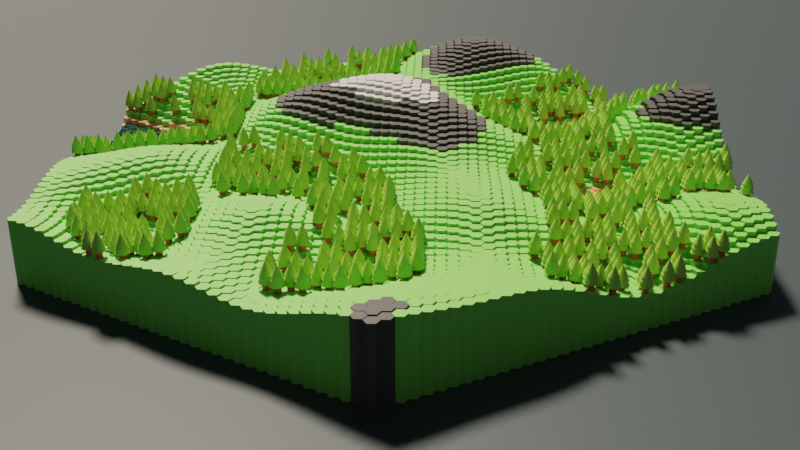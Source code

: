 # Source: HexagonWorldGenerator.blend  (saved by Blender 3.0.42; exported with 4.5.12 LTS)
import bpy
from mathutils import Matrix  # noqa: F401  (used for matrix-valued properties, if any)

bpy.ops.wm.read_factory_settings(use_empty=True)
scene = bpy.context.scene
scene.name = 'Scene'

# ---- collections
col_world = bpy.data.collections.new('WORLD'); scene.collection.children.link(col_world)
col_hexagons = bpy.data.collections.new('HEXAGONS'); scene.collection.children.link(col_hexagons)
col_camera___lighting = bpy.data.collections.new('CAMERA & LIGHTING'); scene.collection.children.link(col_camera___lighting)
col_objects = bpy.data.collections.new('OBJECTS'); scene.collection.children.link(col_objects)

# ---- materials (node trees are filled in below, after node groups)
mat_water = bpy.data.materials.new('Water')
mat_material = bpy.data.materials.new('Material')
mat_sand = bpy.data.materials.new('Sand')
mat_gras = bpy.data.materials.new('Gras')
mat_rock = bpy.data.materials.new('Rock')
mat_snow = bpy.data.materials.new('Snow')
mat_tree = bpy.data.materials.new('Tree')
mat_stam = bpy.data.materials.new('Stam')

# ---- node groups
ng_points = bpy.data.node_groups.new('Points', 'GeometryNodeTree')
_s = ng_points.interface.new_socket(name='Mesh', in_out='OUTPUT', socket_type='NodeSocketGeometry')
_s = ng_points.interface.new_socket(name='CountX', in_out='OUTPUT', socket_type='NodeSocketInt')
_s.default_value = 10
_s.min_value = 1
_s.max_value = 10000
_s = ng_points.interface.new_socket(name='CountX', in_out='INPUT', socket_type='NodeSocketInt')
_s.default_value = 10
_s.min_value = 1
_s.max_value = 10000
_s = ng_points.interface.new_socket(name='CountY', in_out='INPUT', socket_type='NodeSocketInt')
_s.default_value = 10
_s.min_value = 1
_s.max_value = 1000
ng_points.is_modifier = True
_N = ng_points.nodes; _L = ng_points.links
n0 = _N.new('NodeGroupOutput'); n0.name = 'Group Output'; n0.location = (190, 0)
n1 = _N.new('NodeGroupInput'); n1.name = 'Group Input'; n1.location = (-471, -23)
n2 = _N.new('ShaderNodeMath'); n2.name = 'Math'; n2.location = (-208, -75)
n2.operation = 'MULTIPLY'
n3 = _N.new('GeometryNodeMeshLine'); n3.name = 'Mesh Line'; n3.location = (5, -66)
_L.new(n3.outputs[0], n0.inputs[0])
_L.new(n1.outputs[0], n2.inputs[0])
_L.new(n2.outputs[0], n3.inputs[0])
_L.new(n1.outputs[1], n2.inputs[1])
_L.new(n1.outputs[0], n0.inputs[1])
n0.is_active_output = True
ng_hexworld = bpy.data.node_groups.new('HexWorld', 'GeometryNodeTree')
_s = ng_hexworld.interface.new_socket(name='Geometry', in_out='OUTPUT', socket_type='NodeSocketGeometry')
_s = ng_hexworld.interface.new_socket(name='Geometry', in_out='INPUT', socket_type='NodeSocketGeometry')
_s = ng_hexworld.interface.new_socket(name='HeightMin', in_out='INPUT', socket_type='NodeSocketFloat')
_s.min_value = -1e+04
_s.max_value = 1e+04
_s = ng_hexworld.interface.new_socket(name='HeightMax', in_out='INPUT', socket_type='NodeSocketFloat')
_s.default_value = 5.0
_s.min_value = -1e+04
_s.max_value = 1e+04
_s = ng_hexworld.interface.new_socket(name='Erosion', in_out='INPUT', socket_type='NodeSocketFloat')
_s.default_value = 0.3
_s.min_value = -1e+04
_s.max_value = 1e+04
_s = ng_hexworld.interface.new_socket(name='Sealevel', in_out='INPUT', socket_type='NodeSocketFloat')
_s.default_value = 0.1
_s.min_value = -1e+04
_s.max_value = 1e+04
ng_hexworld.is_modifier = True
# nodes of 'HexWorld' reference scene objects; filled in after objects exist

# ---- material node trees
mat_water.use_nodes = True; mat_water.node_tree.nodes.clear()
_N = mat_water.node_tree.nodes; _L = mat_water.node_tree.links
n0 = _N.new('ShaderNodeOutputMaterial'); n0.name = 'Material Output'; n0.location = (300, 300)
n1 = _N.new('ShaderNodeBsdfPrincipled'); n1.name = 'Principled BSDF'; n1.location = (-282, 400)
n1.distribution = 'GGX'
n1.subsurface_method = 'RANDOM_WALK_SKIN'
n1.inputs[0].default_value = (0.1688, 0.5469, 0.8, 1.0)
n1.inputs[3].default_value = 1.45
n1.inputs[27].default_value = (0.0, 0.0, 0.0, 1.0)
n1.inputs[28].default_value = 1.0
n2 = _N.new('ShaderNodeBsdfGlass'); n2.name = 'Glass BSDF'; n2.location = (54, 122)
n2.distribution = 'BECKMANN'
n2.inputs[0].default_value = (0.3421, 0.8005, 1.0, 1.0)
n2.inputs[1].default_value = 0.1077
n2.inputs[2].default_value = 2.0
_L.new(n2.outputs[0], n0.inputs[0])
n0.is_active_output = True
mat_material.use_nodes = True; mat_material.node_tree.nodes.clear()
_N = mat_material.node_tree.nodes; _L = mat_material.node_tree.links
n0 = _N.new('ShaderNodeBsdfPrincipled'); n0.name = 'Principled BSDF'; n0.location = (10, 300)
n0.distribution = 'GGX'
n0.subsurface_method = 'RANDOM_WALK_SKIN'
n0.inputs[0].default_value = (0.0384, 0.06724, 0.07631, 1.0)
n0.inputs[3].default_value = 1.45
n0.inputs[27].default_value = (0.0, 0.0, 0.0, 1.0)
n0.inputs[28].default_value = 1.0
n1 = _N.new('ShaderNodeOutputMaterial'); n1.name = 'Material Output'; n1.location = (300, 300)
_L.new(n0.outputs[0], n1.inputs[0])
n1.is_active_output = True
mat_sand.use_nodes = True; mat_sand.node_tree.nodes.clear()
_N = mat_sand.node_tree.nodes; _L = mat_sand.node_tree.links
n0 = _N.new('ShaderNodeBsdfPrincipled'); n0.name = 'Principled BSDF'; n0.location = (10, 300)
n0.distribution = 'GGX'
n0.subsurface_method = 'RANDOM_WALK_SKIN'
n0.inputs[0].default_value = (0.8, 0.4349, 0.19, 1.0)
n0.inputs[3].default_value = 1.45
n0.inputs[27].default_value = (0.0, 0.0, 0.0, 1.0)
n0.inputs[28].default_value = 1.0
n1 = _N.new('ShaderNodeOutputMaterial'); n1.name = 'Material Output'; n1.location = (300, 300)
_L.new(n0.outputs[0], n1.inputs[0])
n1.is_active_output = True
mat_gras.use_nodes = True; mat_gras.node_tree.nodes.clear()
_N = mat_gras.node_tree.nodes; _L = mat_gras.node_tree.links
n0 = _N.new('ShaderNodeBsdfPrincipled'); n0.name = 'Principled BSDF'; n0.location = (10, 300)
n0.distribution = 'GGX'
n0.subsurface_method = 'RANDOM_WALK_SKIN'
n0.inputs[0].default_value = (0.2552, 0.8, 0.1241, 1.0)
n0.inputs[3].default_value = 1.45
n0.inputs[27].default_value = (0.0, 0.0, 0.0, 1.0)
n0.inputs[28].default_value = 1.0
n1 = _N.new('ShaderNodeOutputMaterial'); n1.name = 'Material Output'; n1.location = (300, 300)
_L.new(n0.outputs[0], n1.inputs[0])
n1.is_active_output = True
mat_rock.use_nodes = True; mat_rock.node_tree.nodes.clear()
_N = mat_rock.node_tree.nodes; _L = mat_rock.node_tree.links
n0 = _N.new('ShaderNodeBsdfPrincipled'); n0.name = 'Principled BSDF'; n0.location = (10, 300)
n0.distribution = 'GGX'
n0.subsurface_method = 'RANDOM_WALK_SKIN'
n0.inputs[0].default_value = (0.08001, 0.08001, 0.08001, 1.0)
n0.inputs[3].default_value = 1.45
n0.inputs[27].default_value = (0.0, 0.0, 0.0, 1.0)
n0.inputs[28].default_value = 1.0
n1 = _N.new('ShaderNodeOutputMaterial'); n1.name = 'Material Output'; n1.location = (300, 300)
_L.new(n0.outputs[0], n1.inputs[0])
n1.is_active_output = True
mat_snow.use_nodes = True; mat_snow.node_tree.nodes.clear()
_N = mat_snow.node_tree.nodes; _L = mat_snow.node_tree.links
n0 = _N.new('ShaderNodeBsdfPrincipled'); n0.name = 'Principled BSDF'; n0.location = (10, 300)
n0.distribution = 'GGX'
n0.subsurface_method = 'RANDOM_WALK_SKIN'
n0.inputs[3].default_value = 1.45
n0.inputs[27].default_value = (0.0, 0.0, 0.0, 1.0)
n0.inputs[28].default_value = 1.0
n1 = _N.new('ShaderNodeOutputMaterial'); n1.name = 'Material Output'; n1.location = (300, 300)
_L.new(n0.outputs[0], n1.inputs[0])
n1.is_active_output = True
mat_tree.use_nodes = True; mat_tree.node_tree.nodes.clear()
_N = mat_tree.node_tree.nodes; _L = mat_tree.node_tree.links
n0 = _N.new('ShaderNodeBsdfPrincipled'); n0.name = 'Principled BSDF'; n0.location = (10, 300)
n0.distribution = 'GGX'
n0.subsurface_method = 'RANDOM_WALK_SKIN'
n0.inputs[0].default_value = (0.4646, 0.8, 0.1284, 1.0)
n0.inputs[3].default_value = 1.45
n0.inputs[27].default_value = (0.0, 0.0, 0.0, 1.0)
n0.inputs[28].default_value = 1.0
n1 = _N.new('ShaderNodeOutputMaterial'); n1.name = 'Material Output'; n1.location = (300, 300)
_L.new(n0.outputs[0], n1.inputs[0])
n1.is_active_output = True
mat_stam.use_nodes = True; mat_stam.node_tree.nodes.clear()
_N = mat_stam.node_tree.nodes; _L = mat_stam.node_tree.links
n0 = _N.new('ShaderNodeBsdfPrincipled'); n0.name = 'Principled BSDF'; n0.location = (10, 300)
n0.distribution = 'GGX'
n0.subsurface_method = 'RANDOM_WALK_SKIN'
n0.inputs[0].default_value = (0.8, 0.1415, 0.07594, 1.0)
n0.inputs[3].default_value = 1.45
n0.inputs[27].default_value = (0.0, 0.0, 0.0, 1.0)
n0.inputs[28].default_value = 1.0
n1 = _N.new('ShaderNodeOutputMaterial'); n1.name = 'Material Output'; n1.location = (300, 300)
_L.new(n0.outputs[0], n1.inputs[0])
n1.is_active_output = True

# ---- world
world_world = bpy.data.worlds.new('World'); scene.world = world_world
world_world.use_nodes = True; world_world.node_tree.nodes.clear()
_N = world_world.node_tree.nodes; _L = world_world.node_tree.links
n0 = _N.new('ShaderNodeOutputWorld'); n0.name = 'World Output'; n0.location = (300, 300)
n1 = _N.new('ShaderNodeBackground'); n1.name = 'Background'; n1.location = (10, 300)
n1.inputs[0].default_value = (0.05088, 0.05088, 0.05088, 1.0)
_L.new(n1.outputs[0], n0.inputs[0])
n0.is_active_output = True
world_world.color = (0.05088, 0.05088, 0.05088)
world_world.use_sun_shadow = False
world_world.sun_shadow_jitter_overblur = 0.0

# ---- cameras
cam_camera = bpy.data.cameras.new('Camera')
cam_camera.clip_end = 2500.0
cam_camera.ortho_scale = 7.314

# ---- lights
light_light = bpy.data.lights.new('Light', 'SUN')
light_light.color = (1.0, 0.8373, 0.682)
light_light.transmission_factor = 0.0
light_light.angle = 0.1993
light_light.energy = 5.0
light_light.shadow_soft_size = 0.1
light_light.shadow_cascade_max_distance = 1000.0

# ---- meshes
me_plane = bpy.data.meshes.new('Plane')
me_plane.from_pydata([(-1.0, -1.0, 0.0), (1.0, -1.0, 0.0), (-1.0, 1.0, 0.0), (1.0, 1.0, 0.0)], [], [(0, 1, 3, 2)])
_uv = me_plane.uv_layers.new(name='UVMap')
_uv.uv.foreach_set('vector', [0.0, 0.0, 1.0, 0.0, 1.0, 1.0, 0.0, 1.0])
me_plane.materials.append(mat_water)
me_plane.use_remesh_fix_poles = True
me_plane.use_remesh_preserve_attributes = False
me_plane.update()
me_plane_001 = bpy.data.meshes.new('Plane.001')
me_plane_001.from_pydata([(-1.0, -1.0, 0.0), (1.0, -1.0, 0.0), (-1.0, 1.0, 0.0), (1.0, 1.0, 0.0)], [], [(0, 1, 3, 2)])
_uv = me_plane_001.uv_layers.new(name='UVMap')
_uv.uv.foreach_set('vector', [0.0, 0.0, 1.0, 0.0, 1.0, 1.0, 0.0, 1.0])
me_plane_001.materials.append(mat_material)
me_plane_001.use_remesh_fix_poles = True
me_plane_001.use_remesh_preserve_attributes = False
me_plane_001.update()
me_cylinder = bpy.data.meshes.new('Cylinder')
me_cylinder.from_pydata([(0.0, 1.0, 0.0), (0.0, 1.0, 2.0), (0.866, 0.5, 0.0), (0.866, 0.5, 2.0), (0.866, -0.5, 0.0), (0.866, -0.5, 2.0), (-8.742e-08, -1.0, 0.0), (-8.742e-08, -1.0, 2.0), (-0.866, -0.5, 0.0), (-0.866, -0.5, 2.0), (-0.866, 0.5, 0.0), (-0.866, 0.5, 2.0)], [], [(0, 1, 3, 2), (2, 3, 5, 4), (4, 5, 7, 6), (6, 7, 9, 8), (3, 1, 11, 9, 7, 5), (8, 9, 11, 10), (10, 11, 1, 0), (0, 2, 4, 6, 8, 10)])
_uv = me_cylinder.uv_layers.new(name='UVMap')
_uv.uv.foreach_set('vector', [1.0, 0.5, 1.0, 1.0, 0.8333, 1.0, 0.8333, 0.5, 0.8333, 0.5, 0.8333, 1.0, 0.6667, 1.0, 0.6667, 0.5, 0.6667, 0.5, 0.6667, 1.0, 0.5, 1.0, 0.5, 0.5, 0.5, 0.5, 0.5, 1.0, 0.3333, 1.0, 0.3333, 0.5, 0.4578, 0.37, 0.25, 0.49, 0.04215, 0.37, 0.04215, 0.13, 0.25, 0.01, 0.4578, 0.13, 0.3333, 0.5, 0.3333, 1.0, 0.1667, 1.0, 0.1667, 0.5, 0.1667, 0.5, 0.1667, 1.0, -8.941e-08, 1.0, -8.941e-08, 0.5, 0.75, 0.49, 0.9578, 0.37, 0.9578, 0.13, 0.75, 0.01, 0.5422, 0.13, 0.5422, 0.37])
me_cylinder.materials.append(mat_sand)
me_cylinder.use_remesh_fix_poles = True
me_cylinder.use_remesh_preserve_attributes = False
me_cylinder.update()
me_cylinder_001 = bpy.data.meshes.new('Cylinder.001')
me_cylinder_001.from_pydata([(0.0, 1.0, 0.0), (0.0, 1.0, 2.0), (0.866, 0.5, 0.0), (0.866, 0.5, 2.0), (0.866, -0.5, 0.0), (0.866, -0.5, 2.0), (-8.742e-08, -1.0, 0.0), (-8.742e-08, -1.0, 2.0), (-0.866, -0.5, 0.0), (-0.866, -0.5, 2.0), (-0.866, 0.5, 0.0), (-0.866, 0.5, 2.0)], [], [(0, 1, 3, 2), (2, 3, 5, 4), (4, 5, 7, 6), (6, 7, 9, 8), (3, 1, 11, 9, 7, 5), (8, 9, 11, 10), (10, 11, 1, 0), (0, 2, 4, 6, 8, 10)])
_uv = me_cylinder_001.uv_layers.new(name='UVMap')
_uv.uv.foreach_set('vector', [1.0, 0.5, 1.0, 1.0, 0.8333, 1.0, 0.8333, 0.5, 0.8333, 0.5, 0.8333, 1.0, 0.6667, 1.0, 0.6667, 0.5, 0.6667, 0.5, 0.6667, 1.0, 0.5, 1.0, 0.5, 0.5, 0.5, 0.5, 0.5, 1.0, 0.3333, 1.0, 0.3333, 0.5, 0.4578, 0.37, 0.25, 0.49, 0.04215, 0.37, 0.04215, 0.13, 0.25, 0.01, 0.4578, 0.13, 0.3333, 0.5, 0.3333, 1.0, 0.1667, 1.0, 0.1667, 0.5, 0.1667, 0.5, 0.1667, 1.0, -8.941e-08, 1.0, -8.941e-08, 0.5, 0.75, 0.49, 0.9578, 0.37, 0.9578, 0.13, 0.75, 0.01, 0.5422, 0.13, 0.5422, 0.37])
me_cylinder_001.materials.append(mat_gras)
me_cylinder_001.use_remesh_fix_poles = True
me_cylinder_001.use_remesh_preserve_attributes = False
me_cylinder_001.update()
me_cylinder_002 = bpy.data.meshes.new('Cylinder.002')
me_cylinder_002.from_pydata([(0.0, 1.0, 0.0), (0.0, 1.0, 2.0), (0.866, 0.5, 0.0), (0.866, 0.5, 2.0), (0.866, -0.5, 0.0), (0.866, -0.5, 2.0), (-8.742e-08, -1.0, 0.0), (-8.742e-08, -1.0, 2.0), (-0.866, -0.5, 0.0), (-0.866, -0.5, 2.0), (-0.866, 0.5, 0.0), (-0.866, 0.5, 2.0)], [], [(0, 1, 3, 2), (2, 3, 5, 4), (4, 5, 7, 6), (6, 7, 9, 8), (3, 1, 11, 9, 7, 5), (8, 9, 11, 10), (10, 11, 1, 0), (0, 2, 4, 6, 8, 10)])
_uv = me_cylinder_002.uv_layers.new(name='UVMap')
_uv.uv.foreach_set('vector', [1.0, 0.5, 1.0, 1.0, 0.8333, 1.0, 0.8333, 0.5, 0.8333, 0.5, 0.8333, 1.0, 0.6667, 1.0, 0.6667, 0.5, 0.6667, 0.5, 0.6667, 1.0, 0.5, 1.0, 0.5, 0.5, 0.5, 0.5, 0.5, 1.0, 0.3333, 1.0, 0.3333, 0.5, 0.4578, 0.37, 0.25, 0.49, 0.04215, 0.37, 0.04215, 0.13, 0.25, 0.01, 0.4578, 0.13, 0.3333, 0.5, 0.3333, 1.0, 0.1667, 1.0, 0.1667, 0.5, 0.1667, 0.5, 0.1667, 1.0, -8.941e-08, 1.0, -8.941e-08, 0.5, 0.75, 0.49, 0.9578, 0.37, 0.9578, 0.13, 0.75, 0.01, 0.5422, 0.13, 0.5422, 0.37])
me_cylinder_002.materials.append(mat_rock)
me_cylinder_002.use_remesh_fix_poles = True
me_cylinder_002.use_remesh_preserve_attributes = False
me_cylinder_002.update()
me_cylinder_003 = bpy.data.meshes.new('Cylinder.003')
me_cylinder_003.from_pydata([(0.0, 1.0, 0.0), (0.0, 1.0, 2.0), (0.866, 0.5, 0.0), (0.866, 0.5, 2.0), (0.866, -0.5, 0.0), (0.866, -0.5, 2.0), (-8.742e-08, -1.0, 0.0), (-8.742e-08, -1.0, 2.0), (-0.866, -0.5, 0.0), (-0.866, -0.5, 2.0), (-0.866, 0.5, 0.0), (-0.866, 0.5, 2.0)], [], [(0, 1, 3, 2), (2, 3, 5, 4), (4, 5, 7, 6), (6, 7, 9, 8), (3, 1, 11, 9, 7, 5), (8, 9, 11, 10), (10, 11, 1, 0), (0, 2, 4, 6, 8, 10)])
_uv = me_cylinder_003.uv_layers.new(name='UVMap')
_uv.uv.foreach_set('vector', [1.0, 0.5, 1.0, 1.0, 0.8333, 1.0, 0.8333, 0.5, 0.8333, 0.5, 0.8333, 1.0, 0.6667, 1.0, 0.6667, 0.5, 0.6667, 0.5, 0.6667, 1.0, 0.5, 1.0, 0.5, 0.5, 0.5, 0.5, 0.5, 1.0, 0.3333, 1.0, 0.3333, 0.5, 0.4578, 0.37, 0.25, 0.49, 0.04215, 0.37, 0.04215, 0.13, 0.25, 0.01, 0.4578, 0.13, 0.3333, 0.5, 0.3333, 1.0, 0.1667, 1.0, 0.1667, 0.5, 0.1667, 0.5, 0.1667, 1.0, -8.941e-08, 1.0, -8.941e-08, 0.5, 0.75, 0.49, 0.9578, 0.37, 0.9578, 0.13, 0.75, 0.01, 0.5422, 0.13, 0.5422, 0.37])
me_cylinder_003.materials.append(mat_snow)
me_cylinder_003.use_remesh_fix_poles = True
me_cylinder_003.use_remesh_preserve_attributes = False
me_cylinder_003.update()
me_cylinder_004 = bpy.data.meshes.new('Cylinder.004')
me_cylinder_004.from_pydata([(0.0, 1.0, 0.0), (0.0, 1.0, 2.0), (0.866, 0.5, 0.0), (0.866, 0.5, 2.0), (0.866, -0.5, 0.0), (0.866, -0.5, 2.0), (-8.742e-08, -1.0, 0.0), (-8.742e-08, -1.0, 2.0), (-0.866, -0.5, 0.0), (-0.866, -0.5, 2.0), (-0.866, 0.5, 0.0), (-0.866, 0.5, 2.0)], [], [(0, 1, 3, 2), (2, 3, 5, 4), (4, 5, 7, 6), (6, 7, 9, 8), (3, 1, 11, 9, 7, 5), (8, 9, 11, 10), (10, 11, 1, 0), (0, 2, 4, 6, 8, 10)])
_uv = me_cylinder_004.uv_layers.new(name='UVMap')
_uv.uv.foreach_set('vector', [1.0, 0.5, 1.0, 1.0, 0.8333, 1.0, 0.8333, 0.5, 0.8333, 0.5, 0.8333, 1.0, 0.6667, 1.0, 0.6667, 0.5, 0.6667, 0.5, 0.6667, 1.0, 0.5, 1.0, 0.5, 0.5, 0.5, 0.5, 0.5, 1.0, 0.3333, 1.0, 0.3333, 0.5, 0.4578, 0.37, 0.25, 0.49, 0.04215, 0.37, 0.04215, 0.13, 0.25, 0.01, 0.4578, 0.13, 0.3333, 0.5, 0.3333, 1.0, 0.1667, 1.0, 0.1667, 0.5, 0.1667, 0.5, 0.1667, 1.0, -8.941e-08, 1.0, -8.941e-08, 0.5, 0.75, 0.49, 0.9578, 0.37, 0.9578, 0.13, 0.75, 0.01, 0.5422, 0.13, 0.5422, 0.37])
me_cylinder_004.materials.append(mat_gras)
me_cylinder_004.use_remesh_fix_poles = True
me_cylinder_004.use_remesh_preserve_attributes = False
me_cylinder_004.update()
me_cone = bpy.data.meshes.new('Cone')
me_cone.from_pydata([(0.0, 1.0, -1.0), (0.1951, 0.9808, -1.0), (0.3827, 0.9239, -1.0), (0.5556, 0.8315, -1.0), (0.7071, 0.7071, -1.0), (0.8315, 0.5556, -1.0), (0.9239, 0.3827, -1.0), (0.9808, 0.1951, -1.0), (1.0, -4.371e-08, -1.0), (0.9808, -0.1951, -1.0), (0.9239, -0.3827, -1.0), (0.8315, -0.5556, -1.0), (0.7071, -0.7071, -1.0), (0.5556, -0.8315, -1.0), (0.3827, -0.9239, -1.0), (0.1951, -0.9808, -1.0), (-8.742e-08, -1.0, -1.0), (-0.1951, -0.9808, -1.0), (-0.3827, -0.9239, -1.0), (-0.5556, -0.8315, -1.0), (-0.7071, -0.7071, -1.0), (-0.8315, -0.5556, -1.0), (-0.9239, -0.3827, -1.0), (-0.9808, -0.1951, -1.0), (-1.0, 1.192e-08, -1.0), (-0.9808, 0.1951, -1.0), (-0.9239, 0.3827, -1.0), (-0.8315, 0.5556, -1.0), (-0.7071, 0.7071, -1.0), (-0.5556, 0.8315, -1.0), (-0.3827, 0.9239, -1.0), (-0.1951, 0.9808, -1.0), (0.0, 0.0, 1.0), (1.977e-09, 0.8986, -0.3198), (0.1753, 0.8813, -0.3198), (0.3439, 0.8302, -0.3198), (0.4992, 0.7472, -0.3198), (0.6354, 0.6354, -0.3198), (0.7472, 0.4992, -0.3198), (0.8302, 0.3439, -0.3198), (0.8813, 0.1753, -0.3198), (0.8986, -4.048e-08, -0.3198), (0.8813, -0.1753, -0.3198), (0.8302, -0.3439, -0.3198), (0.7472, -0.4992, -0.3198), (0.6354, -0.6354, -0.3198), (0.4992, -0.7472, -0.3198), (0.3439, -0.8302, -0.3198), (0.1753, -0.8813, -0.3198), (-7.658e-08, -0.8986, -0.3198), (-0.1753, -0.8813, -0.3198), (-0.3439, -0.8302, -0.3198), (-0.4992, -0.7472, -0.3198), (-0.6354, -0.6354, -0.3198), (-0.7472, -0.4992, -0.3198), (-0.8302, -0.3439, -0.3198), (-0.8813, -0.1753, -0.3198), (-0.8986, 9.517e-09, -0.3198), (-0.8813, 0.1753, -0.3198), (-0.8302, 0.3439, -0.3198), (-0.7472, 0.4992, -0.3198), (-0.6354, 0.6354, -0.3198), (-0.4992, 0.7472, -0.3198), (-0.3439, 0.8302, -0.3198), (-0.1753, 0.8813, -0.3198), (1.977e-09, -1.198e-09, 1.477), (5.141e-09, 0.7561, 0.2718), (0.1475, 0.7416, 0.2718), (0.2893, 0.6985, 0.2718), (0.4201, 0.6287, 0.2718), (0.5346, 0.5346, 0.2718), (0.6287, 0.4201, 0.2718), (0.6985, 0.2893, 0.2718), (0.7416, 0.1475, 0.2718), (0.7561, -3.594e-08, 0.2718), (0.7416, -0.1475, 0.2718), (0.6985, -0.2893, 0.2718), (0.6287, -0.4201, 0.2718), (0.5346, -0.5346, 0.2718), (0.4201, -0.6287, 0.2718), (0.2893, -0.6985, 0.2718), (0.1475, -0.7416, 0.2718), (-6.096e-08, -0.7561, 0.2718), (-0.1475, -0.7416, 0.2718), (-0.2893, -0.6985, 0.2718), (-0.4201, -0.6287, 0.2718), (-0.5346, -0.5346, 0.2718), (-0.6287, -0.4201, 0.2718), (-0.6985, -0.2893, 0.2718), (-0.7416, -0.1475, 0.2718), (-0.7561, 6.128e-09, 0.2718), (-0.7416, 0.1475, 0.2718), (-0.6985, 0.2893, 0.2718), (-0.6287, 0.4201, 0.2718), (-0.5346, 0.5346, 0.2718), (-0.4201, 0.6287, 0.2718), (-0.2893, 0.6985, 0.2718), (-0.1475, 0.7416, 0.2718), (5.141e-09, -2.888e-09, 1.784), (1.526e-05, 0.4777, -2.36), (1.526e-05, 0.4777, -0.6477), (0.0932, 0.4685, -2.36), (0.0932, 0.4685, -0.6477), (0.1828, 0.4413, -2.36), (0.1828, 0.4413, -0.6477), (0.2654, 0.3972, -2.36), (0.2654, 0.3972, -0.6477), (0.3378, 0.3378, -2.36), (0.3378, 0.3378, -0.6477), (0.3972, 0.2654, -2.36), (0.3972, 0.2654, -0.6477), (0.4413, 0.1828, -2.36), (0.4413, 0.1828, -0.6477), (0.4685, 0.09319, -2.36), (0.4685, 0.09319, -0.6477), (0.4777, -4.977e-07, -2.36), (0.4777, -4.977e-07, -0.6477), (0.4685, -0.09319, -2.36), (0.4685, -0.09319, -0.6477), (0.4413, -0.1828, -2.36), (0.4413, -0.1828, -0.6477), (0.3972, -0.2654, -2.36), (0.3972, -0.2654, -0.6477), (0.3378, -0.3378, -2.36), (0.3378, -0.3378, -0.6477), (0.2654, -0.3972, -2.36), (0.2654, -0.3972, -0.6477), (0.1828, -0.4413, -2.36), (0.1828, -0.4413, -0.6477), (0.0932, -0.4685, -2.36), (0.0932, -0.4685, -0.6477), (1.522e-05, -0.4777, -2.36), (1.522e-05, -0.4777, -0.6477), (-0.09317, -0.4685, -2.36), (-0.09317, -0.4685, -0.6477), (-0.1828, -0.4413, -2.36), (-0.1828, -0.4413, -0.6477), (-0.2654, -0.3972, -2.36), (-0.2654, -0.3972, -0.6477), (-0.3377, -0.3378, -2.36), (-0.3377, -0.3378, -0.6477), (-0.3971, -0.2654, -2.36), (-0.3971, -0.2654, -0.6477), (-0.4413, -0.1828, -2.36), (-0.4413, -0.1828, -0.6477), (-0.4685, -0.09319, -2.36), (-0.4685, -0.09319, -0.6477), (-0.4776, -4.711e-07, -2.36), (-0.4776, -4.711e-07, -0.6477), (-0.4685, 0.09319, -2.36), (-0.4685, 0.09319, -0.6477), (-0.4413, 0.1828, -2.36), (-0.4413, 0.1828, -0.6477), (-0.3971, 0.2654, -2.36), (-0.3971, 0.2654, -0.6477), (-0.3377, 0.3378, -2.36), (-0.3377, 0.3378, -0.6477), (-0.2654, 0.3972, -2.36), (-0.2654, 0.3972, -0.6477), (-0.1828, 0.4413, -2.36), (-0.1828, 0.4413, -0.6477), (-0.09317, 0.4685, -2.36), (-0.09317, 0.4685, -0.6477)], [], [(0, 32, 1), (1, 32, 2), (2, 32, 3), (3, 32, 4), (4, 32, 5), (5, 32, 6), (6, 32, 7), (7, 32, 8), (8, 32, 9), (9, 32, 10), (10, 32, 11), (11, 32, 12), (12, 32, 13), (13, 32, 14), (14, 32, 15), (15, 32, 16), (16, 32, 17), (17, 32, 18), (18, 32, 19), (19, 32, 20), (20, 32, 21), (21, 32, 22), (22, 32, 23), (23, 32, 24), (24, 32, 25), (25, 32, 26), (26, 32, 27), (27, 32, 28), (28, 32, 29), (29, 32, 30), (0, 1, 2, 3, 4, 5, 6, 7, 8, 9, 10, 11, 12, 13, 14, 15, 16, 17, 18, 19, 20, 21, 22, 23, 24, 25, 26, 27, 28, 29, 30, 31), (30, 32, 31), (31, 32, 0), (33, 65, 34), (34, 65, 35), (35, 65, 36), (36, 65, 37), (37, 65, 38), (38, 65, 39), (39, 65, 40), (40, 65, 41), (41, 65, 42), (42, 65, 43), (43, 65, 44), (44, 65, 45), (45, 65, 46), (46, 65, 47), (47, 65, 48), (48, 65, 49), (49, 65, 50), (50, 65, 51), (51, 65, 52), (52, 65, 53), (53, 65, 54), (54, 65, 55), (55, 65, 56), (56, 65, 57), (57, 65, 58), (58, 65, 59), (59, 65, 60), (60, 65, 61), (61, 65, 62), (62, 65, 63), (33, 34, 35, 36, 37, 38, 39, 40, 41, 42, 43, 44, 45, 46, 47, 48, 49, 50, 51, 52, 53, 54, 55, 56, 57, 58, 59, 60, 61, 62, 63, 64), (63, 65, 64), (64, 65, 33), (66, 98, 67), (67, 98, 68), (68, 98, 69), (69, 98, 70), (70, 98, 71), (71, 98, 72), (72, 98, 73), (73, 98, 74), (74, 98, 75), (75, 98, 76), (76, 98, 77), (77, 98, 78), (78, 98, 79), (79, 98, 80), (80, 98, 81), (81, 98, 82), (82, 98, 83), (83, 98, 84), (84, 98, 85), (85, 98, 86), (86, 98, 87), (87, 98, 88), (88, 98, 89), (89, 98, 90), (90, 98, 91), (91, 98, 92), (92, 98, 93), (93, 98, 94), (94, 98, 95), (95, 98, 96), (66, 67, 68, 69, 70, 71, 72, 73, 74, 75, 76, 77, 78, 79, 80, 81, 82, 83, 84, 85, 86, 87, 88, 89, 90, 91, 92, 93, 94, 95, 96, 97), (96, 98, 97), (97, 98, 66), (99, 100, 102, 101), (101, 102, 104, 103), (103, 104, 106, 105), (105, 106, 108, 107), (107, 108, 110, 109), (109, 110, 112, 111), (111, 112, 114, 113), (113, 114, 116, 115), (115, 116, 118, 117), (117, 118, 120, 119), (119, 120, 122, 121), (121, 122, 124, 123), (123, 124, 126, 125), (125, 126, 128, 127), (127, 128, 130, 129), (129, 130, 132, 131), (131, 132, 134, 133), (133, 134, 136, 135), (135, 136, 138, 137), (137, 138, 140, 139), (139, 140, 142, 141), (141, 142, 144, 143), (143, 144, 146, 145), (145, 146, 148, 147), (147, 148, 150, 149), (149, 150, 152, 151), (151, 152, 154, 153), (153, 154, 156, 155), (155, 156, 158, 157), (157, 158, 160, 159), (102, 100, 162, 160, 158, 156, 154, 152, 150, 148, 146, 144, 142, 140, 138, 136, 134, 132, 130, 128, 126, 124, 122, 120, 118, 116, 114, 112, 110, 108, 106, 104), (159, 160, 162, 161), (161, 162, 100, 99), (99, 101, 103, 105, 107, 109, 111, 113, 115, 117, 119, 121, 123, 125, 127, 129, 131, 133, 135, 137, 139, 141, 143, 145, 147, 149, 151, 153, 155, 157, 159, 161)])
me_cone.polygons.foreach_set('material_index', [0, 0, 0, 0, 0, 0, 0, 0, 0, 0, 0, 0, 0, 0, 0, 0, 0, 0, 0, 0, 0, 0, 0, 0, 0, 0, 0, 0, 0, 0, 0, 0, 0, 0, 0, 0, 0, 0, 0, 0, 0, 0, 0, 0, 0, 0, 0, 0, 0, 0, 0, 0, 0, 0, 0, 0, 0, 0, 0, 0, 0, 0, 0, 0, 0, 0, 0, 0, 0, 0, 0, 0, 0, 0, 0, 0, 0, 0, 0, 0, 0, 0, 0, 0, 0, 0, 0, 0, 0, 0, 0, 0, 0, 0, 0, 0, 0, 0, 0, 1, 1, 1, 1, 1, 1, 1, 1, 1, 1, 1, 1, 1, 1, 1, 1, 1, 1, 1, 1, 1, 1, 1, 1, 1, 1, 1, 1, 1, 1, 1, 1, 1, 1])
_uv = me_cone.uv_layers.new(name='UVMap')
_uv.uv.foreach_set('vector', [0.25, 0.49, 0.25, 0.25, 0.2968, 0.4854, 0.2968, 0.4854, 0.25, 0.25, 0.3418, 0.4717, 0.3418, 0.4717, 0.25, 0.25, 0.3833, 0.4496, 0.3833, 0.4496, 0.25, 0.25, 0.4197, 0.4197, 0.4197, 0.4197, 0.25, 0.25, 0.4496, 0.3833, 0.4496, 0.3833, 0.25, 0.25, 0.4717, 0.3418, 0.4717, 0.3418, 0.25, 0.25, 0.4854, 0.2968, 0.4854, 0.2968, 0.25, 0.25, 0.49, 0.25, 0.49, 0.25, 0.25, 0.25, 0.4854, 0.2032, 0.4854, 0.2032, 0.25, 0.25, 0.4717, 0.1582, 0.4717, 0.1582, 0.25, 0.25, 0.4496, 0.1167, 0.4496, 0.1167, 0.25, 0.25, 0.4197, 0.08029, 0.4197, 0.08029, 0.25, 0.25, 0.3833, 0.05045, 0.3833, 0.05045, 0.25, 0.25, 0.3418, 0.02827, 0.3418, 0.02827, 0.25, 0.25, 0.2968, 0.01461, 0.2968, 0.01461, 0.25, 0.25, 0.25, 0.01, 0.25, 0.01, 0.25, 0.25, 0.2032, 0.01461, 0.2032, 0.01461, 0.25, 0.25, 0.1582, 0.02827, 0.1582, 0.02827, 0.25, 0.25, 0.1167, 0.05045, 0.1167, 0.05045, 0.25, 0.25, 0.08029, 0.08029, 0.08029, 0.08029, 0.25, 0.25, 0.05045, 0.1167, 0.05045, 0.1167, 0.25, 0.25, 0.02827, 0.1582, 0.02827, 0.1582, 0.25, 0.25, 0.01461, 0.2032, 0.01461, 0.2032, 0.25, 0.25, 0.01, 0.25, 0.01, 0.25, 0.25, 0.25, 0.01461, 0.2968, 0.01461, 0.2968, 0.25, 0.25, 0.02827, 0.3418, 0.02827, 0.3418, 0.25, 0.25, 0.05045, 0.3833, 0.05045, 0.3833, 0.25, 0.25, 0.08029, 0.4197, 0.08029, 0.4197, 0.25, 0.25, 0.1167, 0.4496, 0.1167, 0.4496, 0.25, 0.25, 0.1582, 0.4717, 0.75, 0.49, 0.7968, 0.4854, 0.8418, 0.4717, 0.8833, 0.4496, 0.9197, 0.4197, 0.9496, 0.3833, 0.9717, 0.3418, 0.9854, 0.2968, 0.99, 0.25, 0.9854, 0.2032, 0.9717, 0.1582, 0.9496, 0.1167, 0.9197, 0.08029, 0.8833, 0.05045, 0.8418, 0.02827, 0.7968, 0.01461, 0.75, 0.01, 0.7032, 0.01461, 0.6582, 0.02827, 0.6167, 0.05045, 0.5803, 0.08029, 0.5504, 0.1167, 0.5283, 0.1582, 0.5146, 0.2032, 0.51, 0.25, 0.5146, 0.2968, 0.5283, 0.3418, 0.5504, 0.3833, 0.5803, 0.4197, 0.6167, 0.4496, 0.6582, 0.4717, 0.7032, 0.4854, 0.1582, 0.4717, 0.25, 0.25, 0.2032, 0.4854, 0.2032, 0.4854, 0.25, 0.25, 0.25, 0.49, 0.25, 0.49, 0.25, 0.25, 0.2968, 0.4854, 0.2968, 0.4854, 0.25, 0.25, 0.3418, 0.4717, 0.3418, 0.4717, 0.25, 0.25, 0.3833, 0.4496, 0.3833, 0.4496, 0.25, 0.25, 0.4197, 0.4197, 0.4197, 0.4197, 0.25, 0.25, 0.4496, 0.3833, 0.4496, 0.3833, 0.25, 0.25, 0.4717, 0.3418, 0.4717, 0.3418, 0.25, 0.25, 0.4854, 0.2968, 0.4854, 0.2968, 0.25, 0.25, 0.49, 0.25, 0.49, 0.25, 0.25, 0.25, 0.4854, 0.2032, 0.4854, 0.2032, 0.25, 0.25, 0.4717, 0.1582, 0.4717, 0.1582, 0.25, 0.25, 0.4496, 0.1167, 0.4496, 0.1167, 0.25, 0.25, 0.4197, 0.08029, 0.4197, 0.08029, 0.25, 0.25, 0.3833, 0.05045, 0.3833, 0.05045, 0.25, 0.25, 0.3418, 0.02827, 0.3418, 0.02827, 0.25, 0.25, 0.2968, 0.01461, 0.2968, 0.01461, 0.25, 0.25, 0.25, 0.01, 0.25, 0.01, 0.25, 0.25, 0.2032, 0.01461, 0.2032, 0.01461, 0.25, 0.25, 0.1582, 0.02827, 0.1582, 0.02827, 0.25, 0.25, 0.1167, 0.05045, 0.1167, 0.05045, 0.25, 0.25, 0.08029, 0.08029, 0.08029, 0.08029, 0.25, 0.25, 0.05045, 0.1167, 0.05045, 0.1167, 0.25, 0.25, 0.02827, 0.1582, 0.02827, 0.1582, 0.25, 0.25, 0.01461, 0.2032, 0.01461, 0.2032, 0.25, 0.25, 0.01, 0.25, 0.01, 0.25, 0.25, 0.25, 0.01461, 0.2968, 0.01461, 0.2968, 0.25, 0.25, 0.02827, 0.3418, 0.02827, 0.3418, 0.25, 0.25, 0.05045, 0.3833, 0.05045, 0.3833, 0.25, 0.25, 0.08029, 0.4197, 0.08029, 0.4197, 0.25, 0.25, 0.1167, 0.4496, 0.1167, 0.4496, 0.25, 0.25, 0.1582, 0.4717, 0.75, 0.49, 0.7968, 0.4854, 0.8418, 0.4717, 0.8833, 0.4496, 0.9197, 0.4197, 0.9496, 0.3833, 0.9717, 0.3418, 0.9854, 0.2968, 0.99, 0.25, 0.9854, 0.2032, 0.9717, 0.1582, 0.9496, 0.1167, 0.9197, 0.08029, 0.8833, 0.05045, 0.8418, 0.02827, 0.7968, 0.01461, 0.75, 0.01, 0.7032, 0.01461, 0.6582, 0.02827, 0.6167, 0.05045, 0.5803, 0.08029, 0.5504, 0.1167, 0.5283, 0.1582, 0.5146, 0.2032, 0.51, 0.25, 0.5146, 0.2968, 0.5283, 0.3418, 0.5504, 0.3833, 0.5803, 0.4197, 0.6167, 0.4496, 0.6582, 0.4717, 0.7032, 0.4854, 0.1582, 0.4717, 0.25, 0.25, 0.2032, 0.4854, 0.2032, 0.4854, 0.25, 0.25, 0.25, 0.49, 0.25, 0.49, 0.25, 0.25, 0.2968, 0.4854, 0.2968, 0.4854, 0.25, 0.25, 0.3418, 0.4717, 0.3418, 0.4717, 0.25, 0.25, 0.3833, 0.4496, 0.3833, 0.4496, 0.25, 0.25, 0.4197, 0.4197, 0.4197, 0.4197, 0.25, 0.25, 0.4496, 0.3833, 0.4496, 0.3833, 0.25, 0.25, 0.4717, 0.3418, 0.4717, 0.3418, 0.25, 0.25, 0.4854, 0.2968, 0.4854, 0.2968, 0.25, 0.25, 0.49, 0.25, 0.49, 0.25, 0.25, 0.25, 0.4854, 0.2032, 0.4854, 0.2032, 0.25, 0.25, 0.4717, 0.1582, 0.4717, 0.1582, 0.25, 0.25, 0.4496, 0.1167, 0.4496, 0.1167, 0.25, 0.25, 0.4197, 0.08029, 0.4197, 0.08029, 0.25, 0.25, 0.3833, 0.05045, 0.3833, 0.05045, 0.25, 0.25, 0.3418, 0.02827, 0.3418, 0.02827, 0.25, 0.25, 0.2968, 0.01461, 0.2968, 0.01461, 0.25, 0.25, 0.25, 0.01, 0.25, 0.01, 0.25, 0.25, 0.2032, 0.01461, 0.2032, 0.01461, 0.25, 0.25, 0.1582, 0.02827, 0.1582, 0.02827, 0.25, 0.25, 0.1167, 0.05045, 0.1167, 0.05045, 0.25, 0.25, 0.08029, 0.08029, 0.08029, 0.08029, 0.25, 0.25, 0.05045, 0.1167, 0.05045, 0.1167, 0.25, 0.25, 0.02827, 0.1582, 0.02827, 0.1582, 0.25, 0.25, 0.01461, 0.2032, 0.01461, 0.2032, 0.25, 0.25, 0.01, 0.25, 0.01, 0.25, 0.25, 0.25, 0.01461, 0.2968, 0.01461, 0.2968, 0.25, 0.25, 0.02827, 0.3418, 0.02827, 0.3418, 0.25, 0.25, 0.05045, 0.3833, 0.05045, 0.3833, 0.25, 0.25, 0.08029, 0.4197, 0.08029, 0.4197, 0.25, 0.25, 0.1167, 0.4496, 0.1167, 0.4496, 0.25, 0.25, 0.1582, 0.4717, 0.75, 0.49, 0.7968, 0.4854, 0.8418, 0.4717, 0.8833, 0.4496, 0.9197, 0.4197, 0.9496, 0.3833, 0.9717, 0.3418, 0.9854, 0.2968, 0.99, 0.25, 0.9854, 0.2032, 0.9717, 0.1582, 0.9496, 0.1167, 0.9197, 0.08029, 0.8833, 0.05045, 0.8418, 0.02827, 0.7968, 0.01461, 0.75, 0.01, 0.7032, 0.01461, 0.6582, 0.02827, 0.6167, 0.05045, 0.5803, 0.08029, 0.5504, 0.1167, 0.5283, 0.1582, 0.5146, 0.2032, 0.51, 0.25, 0.5146, 0.2968, 0.5283, 0.3418, 0.5504, 0.3833, 0.5803, 0.4197, 0.6167, 0.4496, 0.6582, 0.4717, 0.7032, 0.4854, 0.1582, 0.4717, 0.25, 0.25, 0.2032, 0.4854, 0.2032, 0.4854, 0.25, 0.25, 0.25, 0.49, 1.0, 0.5, 1.0, 1.0, 0.9688, 1.0, 0.9688, 0.5, 0.9688, 0.5, 0.9688, 1.0, 0.9375, 1.0, 0.9375, 0.5, 0.9375, 0.5, 0.9375, 1.0, 0.9062, 1.0, 0.9062, 0.5, 0.9062, 0.5, 0.9062, 1.0, 0.875, 1.0, 0.875, 0.5, 0.875, 0.5, 0.875, 1.0, 0.8438, 1.0, 0.8438, 0.5, 0.8438, 0.5, 0.8438, 1.0, 0.8125, 1.0, 0.8125, 0.5, 0.8125, 0.5, 0.8125, 1.0, 0.7812, 1.0, 0.7812, 0.5, 0.7812, 0.5, 0.7812, 1.0, 0.75, 1.0, 0.75, 0.5, 0.75, 0.5, 0.75, 1.0, 0.7188, 1.0, 0.7188, 0.5, 0.7188, 0.5, 0.7188, 1.0, 0.6875, 1.0, 0.6875, 0.5, 0.6875, 0.5, 0.6875, 1.0, 0.6562, 1.0, 0.6562, 0.5, 0.6562, 0.5, 0.6562, 1.0, 0.625, 1.0, 0.625, 0.5, 0.625, 0.5, 0.625, 1.0, 0.5938, 1.0, 0.5938, 0.5, 0.5938, 0.5, 0.5938, 1.0, 0.5625, 1.0, 0.5625, 0.5, 0.5625, 0.5, 0.5625, 1.0, 0.5312, 1.0, 0.5312, 0.5, 0.5312, 0.5, 0.5312, 1.0, 0.5, 1.0, 0.5, 0.5, 0.5, 0.5, 0.5, 1.0, 0.4688, 1.0, 0.4688, 0.5, 0.4688, 0.5, 0.4688, 1.0, 0.4375, 1.0, 0.4375, 0.5, 0.4375, 0.5, 0.4375, 1.0, 0.4062, 1.0, 0.4062, 0.5, 0.4062, 0.5, 0.4062, 1.0, 0.375, 1.0, 0.375, 0.5, 0.375, 0.5, 0.375, 1.0, 0.3438, 1.0, 0.3438, 0.5, 0.3438, 0.5, 0.3438, 1.0, 0.3125, 1.0, 0.3125, 0.5, 0.3125, 0.5, 0.3125, 1.0, 0.2812, 1.0, 0.2812, 0.5, 0.2812, 0.5, 0.2812, 1.0, 0.25, 1.0, 0.25, 0.5, 0.25, 0.5, 0.25, 1.0, 0.2188, 1.0, 0.2188, 0.5, 0.2188, 0.5, 0.2188, 1.0, 0.1875, 1.0, 0.1875, 0.5, 0.1875, 0.5, 0.1875, 1.0, 0.1562, 1.0, 0.1562, 0.5, 0.1562, 0.5, 0.1562, 1.0, 0.125, 1.0, 0.125, 0.5, 0.125, 0.5, 0.125, 1.0, 0.09375, 1.0, 0.09375, 0.5, 0.09375, 0.5, 0.09375, 1.0, 0.0625, 1.0, 0.0625, 0.5, 0.2968, 0.4854, 0.25, 0.49, 0.2032, 0.4854, 0.1582, 0.4717, 0.1167, 0.4496, 0.08029, 0.4197, 0.05045, 0.3833, 0.02827, 0.3418, 0.01461, 0.2968, 0.01, 0.25, 0.01461, 0.2032, 0.02827, 0.1582, 0.05045, 0.1167, 0.08029, 0.08029, 0.1167, 0.05045, 0.1582, 0.02827, 0.2032, 0.01461, 0.25, 0.01, 0.2968, 0.01461, 0.3418, 0.02827, 0.3833, 0.05045, 0.4197, 0.08029, 0.4496, 0.1167, 0.4717, 0.1582, 0.4854, 0.2032, 0.49, 0.25, 0.4854, 0.2968, 0.4717, 0.3418, 0.4496, 0.3833, 0.4197, 0.4197, 0.3833, 0.4496, 0.3418, 0.4717, 0.0625, 0.5, 0.0625, 1.0, 0.03125, 1.0, 0.03125, 0.5, 0.03125, 0.5, 0.03125, 1.0, 0.0, 1.0, 0.0, 0.5, 0.75, 0.49, 0.7968, 0.4854, 0.8418, 0.4717, 0.8833, 0.4496, 0.9197, 0.4197, 0.9496, 0.3833, 0.9717, 0.3418, 0.9854, 0.2968, 0.99, 0.25, 0.9854, 0.2032, 0.9717, 0.1582, 0.9496, 0.1167, 0.9197, 0.08029, 0.8833, 0.05045, 0.8418, 0.02827, 0.7968, 0.01461, 0.75, 0.01, 0.7032, 0.01461, 0.6582, 0.02827, 0.6167, 0.05045, 0.5803, 0.08029, 0.5504, 0.1167, 0.5283, 0.1582, 0.5146, 0.2032, 0.51, 0.25, 0.5146, 0.2968, 0.5283, 0.3418, 0.5504, 0.3833, 0.5803, 0.4197, 0.6167, 0.4496, 0.6582, 0.4717, 0.7032, 0.4854])
me_cone.materials.append(mat_tree)
me_cone.materials.append(mat_stam)
me_cone.use_remesh_fix_poles = True
me_cone.use_remesh_preserve_attributes = False
me_cone.update()

# ---- objects
ob_generatedworld = bpy.data.objects.new('GeneratedWorld', me_plane)
ob_animationscalecontroller = bpy.data.objects.new('AnimationScaleController', None)
ob_animationtransformcontroller = bpy.data.objects.new('AnimationTransformController', None)
ob_plane = bpy.data.objects.new('Plane', me_plane_001)
ob_001_sand = bpy.data.objects.new('001.Sand', me_cylinder)
ob_002_gras = bpy.data.objects.new('002.Gras', me_cylinder_001)
ob_004_rock = bpy.data.objects.new('004.Rock', me_cylinder_002)
ob_005_snow = bpy.data.objects.new('005.Snow', me_cylinder_003)
ob_003_gras_trees = bpy.data.objects.new('003.Gras_Trees', me_cylinder_004)
ob_camera = bpy.data.objects.new('Camera', cam_camera)
ob_light = bpy.data.objects.new('Light', light_light)
ob_empty = bpy.data.objects.new('Empty', None)
ob_treestam = bpy.data.objects.new('TreeStam', me_cone)
_N = ng_hexworld.nodes; _L = ng_hexworld.links
n0 = _N.new('GeometryNodeStoreNamedAttribute'); n0.name = 'Store Named Attribute'; n0.location = (4718, 745)
n0.data_type = 'FLOAT_VECTOR'
n0.domain = 'CORNER'
n0.inputs[2].default_value = 'uv_map'
n1 = _N.new('NodeGroupInput'); n1.name = 'Group Input.001'; n1.location = (-740, -1068)
n2 = _N.new('NodeGroupOutput'); n2.name = 'Group Output'; n2.location = (7125, 175)
n3 = _N.new('ShaderNodeMath'); n3.name = 'Math.001'; n3.location = (414, 584)
n3.operation = 'DIVIDE'
n4 = _N.new('ShaderNodeMath'); n4.name = 'Math.002'; n4.location = (631, 579)
n4.operation = 'FLOOR'
n4.inputs[1].default_value = 10.0
n5 = _N.new('ShaderNodeMath'); n5.name = 'Math.005'; n5.location = (1083, 513)
n5.operation = 'MULTIPLY'
n6 = _N.new('ShaderNodeMath'); n6.name = 'Math.003'; n6.location = (865, 514)
n6.operation = 'MODULO'
n6.inputs[1].default_value = 2.0
n7 = _N.new('ShaderNodeMath'); n7.name = 'Math'; n7.location = (422, 759)
n7.operation = 'MODULO'
n8 = _N.new('ShaderNodeCombineXYZ'); n8.name = 'Combine XYZ'; n8.location = (1577, 622)
n9 = _N.new('ShaderNodeMath'); n9.name = 'Math.004'; n9.location = (1314, 751)
n10 = _N.new('GeometryNodeBoundBox'); n10.name = 'Bounding Box'; n10.location = (2294, 699)
n11 = _N.new('ShaderNodeVectorMath'); n11.name = 'Vector Math.001'; n11.location = (2491, 736)
n12 = _N.new('GeometryNodeInputIndex'); n12.name = 'Index'; n12.location = (185, 590)
n13 = _N.new('GeometryNodeSetPosition'); n13.name = 'Set Position'; n13.location = (2092, 845)
n14 = _N.new('GeometryNodeGroup'); n14.name = 'Group'; n14.location = (189, 826)
n14.node_tree = ng_points
n14.inputs[0].default_value = 100
n14.inputs[1].default_value = 100
n15 = _N.new('FunctionNodeInputVector'); n15.name = 'Vector'; n15.location = (2499, 544)
n15.vector = (-0.5, -0.5, -0.5)
n15.outputs[0].default_value = (0.0, 0.0, 0.0)
n16 = _N.new('ShaderNodeVectorMath'); n16.name = 'Vector Math'; n16.location = (1860, 664)
n16.operation = 'MULTIPLY'
n16.inputs[1].default_value = (1.732, 1.5, 1.0)
n17 = _N.new('ShaderNodeVectorMath'); n17.name = 'Vector Math.008'; n17.location = (2031, 553)
n17.operation = 'SCALE'
n18 = _N.new('ShaderNodeTexGradient'); n18.name = 'Gradient Texture'; n18.location = (1432, -708)
n18.gradient_type = 'RADIAL'
n19 = _N.new('ShaderNodeMath'); n19.name = 'Math.007'; n19.location = (1849, -680)
n19.operation = 'FLOOR'
n19.inputs[1].default_value = 6.0
n20 = _N.new('ShaderNodeMath'); n20.name = 'Math.008'; n20.location = (2069, -668)
n21 = _N.new('ShaderNodeMath'); n21.name = 'Math.006'; n21.location = (1628, -693)
n21.operation = 'MULTIPLY'
n21.inputs[1].default_value = 6.0
n22 = _N.new('ShaderNodeMath'); n22.name = 'Math.009'; n22.location = (2288, -677)
n22.operation = 'DIVIDE'
n22.inputs[1].default_value = 6.0
n23 = _N.new('ShaderNodeMath'); n23.name = 'Math.010'; n23.location = (2489, -654)
n23.operation = 'MULTIPLY'
n23.inputs[1].default_value = 6.283
n24 = _N.new('ShaderNodeMath'); n24.name = 'Math.012'; n24.location = (2720, -727)
n24.operation = 'SINE'
n24.inputs[1].default_value = 6.283
n25 = _N.new('ShaderNodeCombineXYZ'); n25.name = 'Combine XYZ.001'; n25.location = (2934, -633)
n26 = _N.new('ShaderNodeVectorMath'); n26.name = 'Vector Math.003'; n26.location = (3122, -647)
n26.operation = 'DOT_PRODUCT'
n27 = _N.new('GeometryNodeInputPosition'); n27.name = 'Position'; n27.location = (2927, -776)
n28 = _N.new('ShaderNodeMath'); n28.name = 'Math.011'; n28.location = (2712, -540)
n28.operation = 'COSINE'
n28.inputs[1].default_value = 6.283
n29 = _N.new('ShaderNodeTexGradient'); n29.name = 'Gradient Texture.001'; n29.location = (1443, -929)
n30 = _N.new('GeometryNodeBoundBox'); n30.name = 'Bounding Box.001'; n30.location = (4300, 689)
n31 = _N.new('GeometryNodeMeshCylinder'); n31.name = 'Cylinder.001'; n31.location = (4693, 745)
n31.inputs[0].default_value = 6
n31.inputs[4].default_value = 1.0
n32 = _N.new('ShaderNodeSeparateXYZ'); n32.name = 'Separate XYZ'; n32.location = (4499, 718)
n33 = _N.new('GeometryNodeTransform'); n33.name = 'Transform.003'; n33.location = (4927, 839)
n33.inputs[1].default_value = (0.0, 0.0, 0.5)
n34 = _N.new('GeometryNodeTransform'); n34.name = 'Transform.004'; n34.location = (5147, 862)
n34.inputs[1].default_value = (0.0, 0.0, 0.5)
n35 = _N.new('GeometryNodeSetMaterial'); n35.name = 'Set Material'; n35.location = (5367, 850)
n35.inputs[2].default_value = mat_water
n36 = _N.new('ShaderNodeCombineXYZ'); n36.name = 'Combine XYZ.003'; n36.location = (4889, 439)
n36.inputs[0].default_value = 1.0
n36.inputs[1].default_value = 1.0
n37 = _N.new('ShaderNodeMath'); n37.name = 'Math.013'; n37.location = (4674, 382)
n38 = _N.new('GeometryNodeInputPosition'); n38.name = 'Position.001'; n38.location = (1769, -1782)
n39 = _N.new('ShaderNodeVectorRotate'); n39.name = 'Vector Rotate'; n39.location = (2209, -1698)
n39.rotation_type = 'EULER_XYZ'
n39.invert = True
n40 = _N.new('ShaderNodeVectorMath'); n40.name = 'Vector Math.005'; n40.location = (2429, -1694)
n40.operation = 'MULTIPLY'
n41 = _N.new('GeometryNodeObjectInfo'); n41.name = 'Object Info.001'; n41.location = (1769, -1867)
n41.transform_space = 'RELATIVE'
n41.inputs[0].default_value = ob_animationtransformcontroller
n42 = _N.new('ShaderNodeVectorMath'); n42.name = 'Vector Math.004'; n42.location = (1989, -1737)
n42.operation = 'SUBTRACT'
n43 = _N.new('ShaderNodeCombineXYZ'); n43.name = 'Combine XYZ.002'; n43.location = (3191, -1706)
n43.inputs[0].default_value = 1.0
n43.inputs[1].default_value = 1.0
n44 = _N.new('GeometryNodeSetPosition'); n44.name = 'Set Position.001'; n44.location = (2885, 869)
n45 = _N.new('GeometryNodeJoinGeometry'); n45.name = 'Join Geometry'; n45.location = (6926, 177)
n46 = _N.new('GeometryNodeCollectionInfo'); n46.name = 'Collection Info'; n46.location = (3966, -1543)
n46.inputs[0].default_value = col_hexagons
n46.inputs[1].default_value = True
n46.inputs[2].default_value = True
n47 = _N.new('ShaderNodeVectorMath'); n47.name = 'Vector Math.002'; n47.location = (2690, 775)
n47.operation = 'SCALE'
n47.inputs[3].default_value = -0.5
n48 = _N.new('ShaderNodeVectorMath'); n48.name = 'Vector Math.006'; n48.location = (3835, -1788)
n48.operation = 'MULTIPLY'
n49 = _N.new('GeometryNodeObjectInfo'); n49.name = 'Object Info.002'; n49.location = (3640, -1569)
n49.transform_space = 'RELATIVE'
n49.inputs[0].default_value = ob_animationscalecontroller
n50 = _N.new('GeometryNodeDeleteGeometry'); n50.name = 'Delete Geometry'; n50.location = (3630, -517)
n51 = _N.new('FunctionNodeCompare'); n51.name = 'Compare Floats.001'; n51.location = (2971, -1618)
n51.operation = 'NOT_EQUAL'
n52 = _N.new('ShaderNodeMapRange'); n52.name = 'Map Range.001'; n52.location = (3524, -1309)
n52.inputs[3].default_value = -1.0
n52.inputs[4].default_value = 5.0
n53 = _N.new('GeometryNodeJoinGeometry'); n53.name = 'Join Geometry.001'; n53.location = (7049, -996)
n54 = _N.new('ShaderNodeMapRange'); n54.name = 'Map Range'; n54.location = (2972, -1771)
n55 = _N.new('NodeGroupInput'); n55.name = 'Group Input'; n55.location = (-340, 0)
n56 = _N.new('GeometryNodeTransform'); n56.name = 'Transform'; n56.location = (3221, 875)
n57 = _N.new('GeometryNodeObjectInfo'); n57.name = 'Object Info'; n57.location = (3021, 624)
n57.transform_space = 'RELATIVE'
n57.inputs[0].default_value = ob_animationscalecontroller
n58 = _N.new('ShaderNodeCombineXYZ'); n58.name = 'Combine XYZ.004'; n58.location = (6079, -2488)
n59 = _N.new('ShaderNodeMath'); n59.name = 'Math.014'; n59.location = (5636, -2528)
n59.inputs[1].default_value = 1.0
n60 = _N.new('ShaderNodeSeparateXYZ'); n60.name = 'Separate XYZ.002'; n60.location = (5406, -2573)
n61 = _N.new('ShaderNodeMath'); n61.name = 'Math.015'; n61.location = (5856, -2545)
n61.operation = 'MULTIPLY'
n61.inputs[1].default_value = 2.0
n62 = _N.new('GeometryNodeInstanceOnPoints'); n62.name = 'Instance on Points.001'; n62.location = (6235, -2017)
n63 = _N.new('GeometryNodeInstanceOnPoints'); n63.name = 'Instance on Points'; n63.location = (4465, -1193)
n63.inputs[3].default_value = True
n64 = _N.new('ShaderNodeTexNoise'); n64.name = 'Noise Texture'; n64.location = (2620, -1616)
n64.noise_dimensions = '2D'
n64.inputs[2].default_value = 0.1
n64.inputs[3].default_value = 0.0
n65 = _N.new('GeometryNodeCollectionInfo'); n65.name = 'Collection Info.001'; n65.location = (5813, -2343)
n65.inputs[0].default_value = col_objects
n65.inputs[1].default_value = True
n65.inputs[2].default_value = True
n66 = _N.new('FunctionNodeCompare'); n66.name = 'Compare Floats.002'; n66.location = (5519, -2063)
n66.operation = 'EQUAL'
n66.inputs[1].default_value = 1.5
n66.inputs[12].default_value = 0.5
n67 = _N.new('ShaderNodeMath'); n67.name = 'Math.016'; n67.location = (5739, -2062)
n67.operation = 'MULTIPLY'
n68 = _N.new('FunctionNodeRandomValue'); n68.name = 'Random Value'; n68.location = (5555, -2254)
n68.data_type = 'BOOLEAN'
n69 = _N.new('FunctionNodeCompare'); n69.name = 'Compare Floats'; n69.location = (3308, -588)
n69.operation = 'LESS_THAN'
n69.inputs[1].default_value = -51.5
n70 = _N.new('GeometryNodeSetPosition'); n70.name = 'Set Position.002'; n70.location = (6526, -2336)
n71 = _N.new('ShaderNodeVectorMath'); n71.name = 'Vector Math.007'; n71.location = (1869, -1917)
n71.operation = 'ABSOLUTE'
n72 = _N.new('ShaderNodeVectorMath'); n72.name = 'Vector Math.009'; n72.location = (3740, -1619)
n72.operation = 'ABSOLUTE'
n73 = _N.new('ShaderNodeVectorMath'); n73.name = 'Vector Math.010'; n73.location = (3121, 574)
n73.operation = 'ABSOLUTE'
_L.new(n14.outputs[0], n13.inputs[0])
_L.new(n13.outputs[0], n44.inputs[0])
_L.new(n12.outputs[0], n7.inputs[0])
_L.new(n8.outputs[0], n16.inputs[0])
_L.new(n14.outputs[1], n7.inputs[1])
_L.new(n12.outputs[0], n3.inputs[0])
_L.new(n14.outputs[1], n3.inputs[1])
_L.new(n3.outputs[0], n4.inputs[0])
_L.new(n4.outputs[0], n6.inputs[0])
_L.new(n7.outputs[0], n9.inputs[0])
_L.new(n6.outputs[0], n5.inputs[0])
_L.new(n9.outputs[0], n8.inputs[0])
_L.new(n5.outputs[0], n9.inputs[1])
_L.new(n4.outputs[0], n8.inputs[1])
_L.new(n13.outputs[0], n10.inputs[0])
_L.new(n10.outputs[1], n11.inputs[0])
_L.new(n10.outputs[2], n11.inputs[1])
_L.new(n11.outputs[0], n47.inputs[0])
_L.new(n47.outputs[0], n44.inputs[3])
_L.new(n56.outputs[0], n50.inputs[0])
_L.new(n18.outputs[1], n21.inputs[0])
_L.new(n21.outputs[0], n19.inputs[0])
_L.new(n19.outputs[0], n20.inputs[0])
_L.new(n20.outputs[0], n22.inputs[0])
_L.new(n22.outputs[0], n23.inputs[0])
_L.new(n23.outputs[0], n28.inputs[0])
_L.new(n28.outputs[0], n25.inputs[0])
_L.new(n24.outputs[0], n25.inputs[1])
_L.new(n23.outputs[0], n24.inputs[0])
_L.new(n25.outputs[0], n26.inputs[0])
_L.new(n27.outputs[0], n26.inputs[1])
_L.new(n26.outputs[1], n69.inputs[0])
_L.new(n50.outputs[0], n63.inputs[0])
_L.new(n69.outputs[0], n50.inputs[1])
_L.new(n73.outputs[0], n56.inputs[3])
_L.new(n38.outputs[0], n42.inputs[0])
_L.new(n42.outputs[0], n39.inputs[0])
_L.new(n41.outputs[1], n42.inputs[1])
_L.new(n39.outputs[0], n40.inputs[0])
_L.new(n41.outputs[2], n39.inputs[4])
_L.new(n40.outputs[0], n64.inputs[0])
_L.new(n71.outputs[0], n40.inputs[1])
_L.new(n48.outputs[0], n63.inputs[6])
_L.new(n43.outputs[0], n48.inputs[1])
_L.new(n64.outputs[0], n54.inputs[0])
_L.new(n54.outputs[0], n43.inputs[2])
_L.new(n64.outputs[0], n51.inputs[0])
_L.new(n51.outputs[0], n63.inputs[1])
_L.new(n50.outputs[0], n30.inputs[0])
_L.new(n30.outputs[2], n32.inputs[0])
_L.new(n0.outputs[0], n33.inputs[0])
_L.new(n45.outputs[0], n2.inputs[0])
_L.new(n32.outputs[0], n31.inputs[3])
_L.new(n33.outputs[0], n34.inputs[0])
_L.new(n34.outputs[0], n35.inputs[0])
_L.new(n1.outputs[1], n54.inputs[3])
_L.new(n1.outputs[2], n54.inputs[4])
_L.new(n1.outputs[1], n37.inputs[0])
_L.new(n36.outputs[0], n34.inputs[3])
_L.new(n1.outputs[3], n51.inputs[1])
_L.new(n37.outputs[0], n36.inputs[2])
_L.new(n1.outputs[4], n37.inputs[1])
_L.new(n46.outputs[0], n63.inputs[2])
_L.new(n64.outputs[0], n52.inputs[0])
_L.new(n52.outputs[0], n63.inputs[4])
_L.new(n35.outputs[0], n45.inputs[0])
_L.new(n72.outputs[0], n48.inputs[0])
_L.new(n16.outputs[0], n17.inputs[0])
_L.new(n17.outputs[0], n13.inputs[2])
_L.new(n44.outputs[0], n56.inputs[0])
_L.new(n63.outputs[0], n53.inputs[0])
_L.new(n53.outputs[0], n45.inputs[0])
_L.new(n65.outputs[0], n62.inputs[2])
_L.new(n58.outputs[0], n70.inputs[3])
_L.new(n48.outputs[0], n60.inputs[0])
_L.new(n60.outputs[2], n59.inputs[0])
_L.new(n59.outputs[0], n61.inputs[0])
_L.new(n62.outputs[0], n70.inputs[0])
_L.new(n61.outputs[0], n58.inputs[2])
_L.new(n50.outputs[0], n62.inputs[0])
_L.new(n66.outputs[0], n67.inputs[0])
_L.new(n52.outputs[0], n66.inputs[0])
_L.new(n68.outputs[3], n67.inputs[1])
_L.new(n67.outputs[0], n62.inputs[1])
_L.new(n70.outputs[0], n53.inputs[0])
_L.new(n31.outputs[0], n0.inputs[0])
_L.new(n31.outputs[4], n0.inputs[3])
_L.new(n41.outputs[3], n71.inputs[0])
_L.new(n49.outputs[3], n72.inputs[0])
_L.new(n57.outputs[3], n73.inputs[0])
n2.is_active_output = True

# ---- transforms, parenting, visibility, modifiers, constraints
ob_generatedworld.location = (0.0, 0.0, -2.168)
ob_generatedworld.rotation_euler = (0.0, 0.0, 6.283)
_m = ob_generatedworld.modifiers.new('GeometryNodes', 'NODES')
_m.node_group = ng_hexworld
_gi = [s.identifier for s in ng_hexworld.interface.items_tree if s.item_type == 'SOCKET' and s.in_out == 'INPUT']
_m[_gi[2]] = 10.0  # HeightMax
_m[_gi[3]] = 1.0  # Erosion
_m[_gi[4]] = 5.0  # Sealevel
ob_animationscalecontroller.location = (-15.0, 75.0, 0.0)
ob_animationscalecontroller.rotation_euler = (0.0, -0.0, -1.571)
ob_animationscalecontroller.empty_display_type = 'CUBE'
ob_animationtransformcontroller.location = (0.0, 259.7, 0.0)
ob_animationtransformcontroller.scale = (-0.3224, -0.3224, -0.3224)
ob_animationtransformcontroller.empty_display_type = 'SPHERE'
ob_plane.location = (-106.6, 53.52, 0.0)
ob_plane.scale = (1801.0, 1801.0, 1801.0)
ob_001_sand.location = (75.0, 0.0, 0.0)
ob_002_gras.location = (80.0, 0.0, 0.0)
ob_004_rock.location = (85.0, 0.0, 0.0)
ob_005_snow.location = (90.0, 0.0, 0.0)
ob_003_gras_trees.location = (96.56, -1.791, -2.086)
ob_camera.parent = ob_empty
ob_camera.location = (163.2, 6.075, 70.26)
ob_camera.rotation_euler = (1.143, -5.821e-06, 1.607)
ob_camera.scale = (1.0, 1.0, 1.0)
ob_camera.lock_rotations_4d = False
ob_camera.empty_display_type = 'ARROWS'
ob_camera.color = (0.0, 0.0, 0.0, 0.0)
ob_camera.display_type = 'WIRE'
ob_camera.lineart.crease_threshold = 0.0
ob_light.location = (-4.863, 8.959, 35.45)
ob_light.rotation_euler = (0.6503, 0.05522, 1.866)
ob_light.lock_rotations_4d = False
ob_light.empty_display_type = 'ARROWS'
ob_light.color = (0.0, 0.0, 0.0, 0.0)
ob_light.lineart.crease_threshold = 0.0
ob_empty.location = (0.0, 0.0, 0.0)
ob_empty.rotation_euler = (0.0, 0.0, 3.142)
ob_treestam.location = (96.56, -1.791, 1.282)
ob_treestam.scale = (0.7642, 0.7642, 0.7642)

# ---- collection membership
col_world.objects.link(ob_generatedworld)
col_world.objects.link(ob_animationscalecontroller)
col_world.objects.link(ob_animationtransformcontroller)
col_world.objects.link(ob_plane)
col_hexagons.objects.link(ob_001_sand)
col_hexagons.objects.link(ob_002_gras)
col_hexagons.objects.link(ob_004_rock)
col_hexagons.objects.link(ob_005_snow)
col_hexagons.objects.link(ob_003_gras_trees)
col_camera___lighting.objects.link(ob_camera)
col_camera___lighting.objects.link(ob_light)
col_camera___lighting.objects.link(ob_empty)
col_objects.objects.link(ob_treestam)
def _layer_coll(name, lc=None):
    lc = lc or bpy.context.view_layer.layer_collection
    for c in lc.children:
        if c.name == name: return c
        r = _layer_coll(name, c)
        if r: return r
_layer_coll('HEXAGONS').exclude = True
_layer_coll('OBJECTS').exclude = True

# ---- scene / render settings (as saved in the file)
scene.camera = ob_camera
scene.frame_start = 0; scene.frame_end = 600; scene.frame_set(369)
scene.render.engine = 'CYCLES'
scene.render.image_settings.file_format = 'FFMPEG'
scene.render.image_settings.color_mode = 'RGB'
scene.cycles.samples = 128
scene.cycles.sampling_pattern = 'TABULATED_SOBOL'
scene.cycles.use_light_tree = False
scene.view_settings.view_transform = 'Filmic'
bpy.context.view_layer.update()
